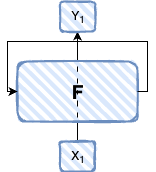

The diagram above was exported from draw.io. Its source (the exported page's mxGraphModel, read from the mxfile embedded in the PNG):
<mxGraphModel dx="503" dy="346" grid="1" gridSize="10" guides="1" tooltips="1" connect="1" arrows="1" fold="1" page="1" pageScale="1" pageWidth="850" pageHeight="1100" math="0" shadow="0">
  <root>
    <mxCell id="0" />
    <mxCell id="1" parent="0" />
    <mxCell id="2" value="" style="endArrow=classic;html=1;rounded=0;exitX=0.5;exitY=0;exitDx=0;exitDy=0;entryX=0.5;entryY=1;entryDx=0;entryDy=0;" edge="1" source="5" target="6" parent="1">
      <mxGeometry width="50" height="50" relative="1" as="geometry">
        <mxPoint x="420" y="310" as="sourcePoint" />
        <mxPoint x="470" y="260" as="targetPoint" />
      </mxGeometry>
    </mxCell>
    <mxCell id="3" value="&lt;b&gt;&lt;font style=&quot;font-size: 19px;&quot;&gt;F&lt;/font&gt;&lt;/b&gt;" style="rounded=1;whiteSpace=wrap;html=1;strokeWidth=2;fillWeight=4;hachureGap=8;hachureAngle=45;fillColor=#dae8fc;sketch=1;strokeColor=#6c8ebf;" vertex="1" parent="1">
      <mxGeometry x="330" y="210" width="120" height="60" as="geometry" />
    </mxCell>
    <mxCell id="4" value="" style="endArrow=classic;html=1;rounded=0;exitX=1;exitY=0.5;exitDx=0;exitDy=0;entryX=0;entryY=0.5;entryDx=0;entryDy=0;" edge="1" source="3" target="3" parent="1">
      <mxGeometry width="50" height="50" relative="1" as="geometry">
        <mxPoint x="440" y="239.5" as="sourcePoint" />
        <mxPoint x="320" y="239.5" as="targetPoint" />
        <Array as="points">
          <mxPoint x="460" y="240" />
          <mxPoint x="460" y="190" />
          <mxPoint x="320" y="190" />
          <mxPoint x="320" y="240" />
        </Array>
      </mxGeometry>
    </mxCell>
    <mxCell id="5" value="X&lt;sub&gt;1&lt;/sub&gt;" style="rounded=1;whiteSpace=wrap;html=1;strokeWidth=2;fillWeight=4;hachureGap=8;hachureAngle=45;fillColor=#dae8fc;sketch=1;strokeColor=#6c8ebf;" vertex="1" parent="1">
      <mxGeometry x="372.5" y="290" width="35" height="30" as="geometry" />
    </mxCell>
    <mxCell id="6" value="Y&lt;sub&gt;1&lt;/sub&gt;" style="rounded=1;whiteSpace=wrap;html=1;strokeWidth=2;fillWeight=4;hachureGap=8;hachureAngle=45;fillColor=#dae8fc;sketch=1;strokeColor=#6c8ebf;" vertex="1" parent="1">
      <mxGeometry x="372.5" y="150" width="35" height="30" as="geometry" />
    </mxCell>
  </root>
</mxGraphModel>